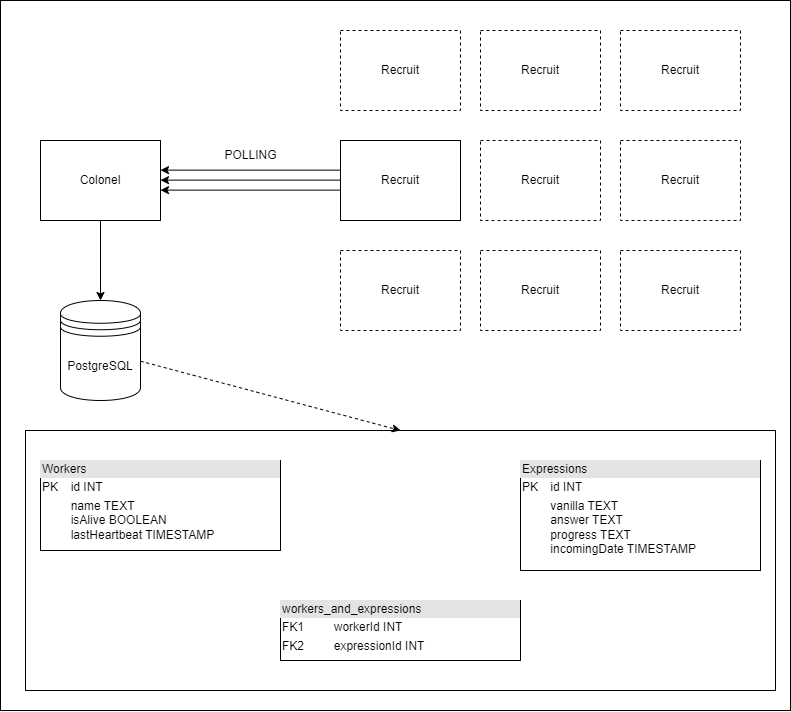

The diagram above was exported from draw.io. Its source (the exported page's mxGraphModel, read from the mxfile embedded in the PNG):
<mxGraphModel dx="1486" dy="860" grid="1" gridSize="10" guides="1" tooltips="1" connect="1" arrows="1" fold="1" page="1" pageScale="1" pageWidth="827" pageHeight="1169" background="#ffffff" math="0" shadow="0">
  <root>
    <mxCell id="0" />
    <mxCell id="1" parent="0" />
    <mxCell id="6rrihIzbtyBgQmvxdu-B-33" value="" style="rounded=0;whiteSpace=wrap;html=1;" vertex="1" parent="1">
      <mxGeometry x="20" y="20" width="790" height="710" as="geometry" />
    </mxCell>
    <mxCell id="6rrihIzbtyBgQmvxdu-B-23" value="" style="rounded=0;whiteSpace=wrap;html=1;" vertex="1" parent="1">
      <mxGeometry x="45" y="450" width="750" height="260" as="geometry" />
    </mxCell>
    <mxCell id="6rrihIzbtyBgQmvxdu-B-16" style="edgeStyle=orthogonalEdgeStyle;rounded=0;orthogonalLoop=1;jettySize=auto;html=1;entryX=0.5;entryY=0;entryDx=0;entryDy=0;" edge="1" parent="1" source="6rrihIzbtyBgQmvxdu-B-1" target="6rrihIzbtyBgQmvxdu-B-15">
      <mxGeometry relative="1" as="geometry" />
    </mxCell>
    <mxCell id="6rrihIzbtyBgQmvxdu-B-1" value="Colonel" style="rounded=0;whiteSpace=wrap;html=1;" vertex="1" parent="1">
      <mxGeometry x="60" y="160" width="120" height="80" as="geometry" />
    </mxCell>
    <mxCell id="6rrihIzbtyBgQmvxdu-B-2" value="Recruit" style="rounded=0;whiteSpace=wrap;html=1;dashed=1;" vertex="1" parent="1">
      <mxGeometry x="360" y="50" width="120" height="80" as="geometry" />
    </mxCell>
    <mxCell id="6rrihIzbtyBgQmvxdu-B-17" style="edgeStyle=orthogonalEdgeStyle;rounded=0;orthogonalLoop=1;jettySize=auto;html=1;entryX=1;entryY=0.5;entryDx=0;entryDy=0;" edge="1" parent="1">
      <mxGeometry relative="1" as="geometry">
        <mxPoint x="360" y="189.62" as="sourcePoint" />
        <mxPoint x="180" y="189.62" as="targetPoint" />
      </mxGeometry>
    </mxCell>
    <mxCell id="6rrihIzbtyBgQmvxdu-B-3" value="Recruit" style="rounded=0;whiteSpace=wrap;html=1;" vertex="1" parent="1">
      <mxGeometry x="360" y="160" width="120" height="80" as="geometry" />
    </mxCell>
    <mxCell id="6rrihIzbtyBgQmvxdu-B-4" value="Recruit" style="rounded=0;whiteSpace=wrap;html=1;dashed=1;" vertex="1" parent="1">
      <mxGeometry x="360" y="270" width="120" height="80" as="geometry" />
    </mxCell>
    <mxCell id="6rrihIzbtyBgQmvxdu-B-9" value="Recruit" style="rounded=0;whiteSpace=wrap;html=1;dashed=1;" vertex="1" parent="1">
      <mxGeometry x="500" y="50" width="120" height="80" as="geometry" />
    </mxCell>
    <mxCell id="6rrihIzbtyBgQmvxdu-B-10" value="Recruit" style="rounded=0;whiteSpace=wrap;html=1;dashed=1;" vertex="1" parent="1">
      <mxGeometry x="500" y="160" width="120" height="80" as="geometry" />
    </mxCell>
    <mxCell id="6rrihIzbtyBgQmvxdu-B-11" value="Recruit" style="rounded=0;whiteSpace=wrap;html=1;dashed=1;" vertex="1" parent="1">
      <mxGeometry x="500" y="270" width="120" height="80" as="geometry" />
    </mxCell>
    <mxCell id="6rrihIzbtyBgQmvxdu-B-12" value="Recruit" style="rounded=0;whiteSpace=wrap;html=1;dashed=1;" vertex="1" parent="1">
      <mxGeometry x="640" y="50" width="120" height="80" as="geometry" />
    </mxCell>
    <mxCell id="6rrihIzbtyBgQmvxdu-B-13" value="Recruit" style="rounded=0;whiteSpace=wrap;html=1;dashed=1;" vertex="1" parent="1">
      <mxGeometry x="640" y="160" width="120" height="80" as="geometry" />
    </mxCell>
    <mxCell id="6rrihIzbtyBgQmvxdu-B-14" value="Recruit" style="rounded=0;whiteSpace=wrap;html=1;dashed=1;" vertex="1" parent="1">
      <mxGeometry x="640" y="270" width="120" height="80" as="geometry" />
    </mxCell>
    <mxCell id="6rrihIzbtyBgQmvxdu-B-24" style="rounded=0;orthogonalLoop=1;jettySize=auto;html=1;entryX=0.5;entryY=0;entryDx=0;entryDy=0;dashed=1;" edge="1" parent="1" source="6rrihIzbtyBgQmvxdu-B-15" target="6rrihIzbtyBgQmvxdu-B-23">
      <mxGeometry relative="1" as="geometry" />
    </mxCell>
    <mxCell id="6rrihIzbtyBgQmvxdu-B-15" value="PostgreSQL" style="shape=datastore;whiteSpace=wrap;html=1;" vertex="1" parent="1">
      <mxGeometry x="80" y="320" width="80" height="100" as="geometry" />
    </mxCell>
    <mxCell id="6rrihIzbtyBgQmvxdu-B-19" value="POLLING" style="text;html=1;align=center;verticalAlign=middle;resizable=0;points=[];autosize=1;strokeColor=none;fillColor=none;" vertex="1" parent="1">
      <mxGeometry x="230" y="160" width="80" height="30" as="geometry" />
    </mxCell>
    <mxCell id="6rrihIzbtyBgQmvxdu-B-20" style="edgeStyle=orthogonalEdgeStyle;rounded=0;orthogonalLoop=1;jettySize=auto;html=1;entryX=1;entryY=0.5;entryDx=0;entryDy=0;" edge="1" parent="1">
      <mxGeometry relative="1" as="geometry">
        <mxPoint x="360" y="199.62" as="sourcePoint" />
        <mxPoint x="180" y="199.62" as="targetPoint" />
      </mxGeometry>
    </mxCell>
    <mxCell id="6rrihIzbtyBgQmvxdu-B-21" style="edgeStyle=orthogonalEdgeStyle;rounded=0;orthogonalLoop=1;jettySize=auto;html=1;entryX=1;entryY=0.5;entryDx=0;entryDy=0;" edge="1" parent="1">
      <mxGeometry relative="1" as="geometry">
        <mxPoint x="360" y="209.62" as="sourcePoint" />
        <mxPoint x="180" y="209.62" as="targetPoint" />
      </mxGeometry>
    </mxCell>
    <mxCell id="6rrihIzbtyBgQmvxdu-B-25" value="&lt;div style=&quot;box-sizing:border-box;width:100%;background:#e4e4e4;padding:2px;&quot;&gt;Workers&lt;/div&gt;&lt;table style=&quot;width:100%;font-size:1em;&quot; cellpadding=&quot;2&quot; cellspacing=&quot;0&quot;&gt;&lt;tbody&gt;&lt;tr&gt;&lt;td&gt;PK&lt;/td&gt;&lt;td&gt;id INT&lt;/td&gt;&lt;/tr&gt;&lt;tr&gt;&lt;td&gt;&lt;br&gt;&lt;/td&gt;&lt;td&gt;name TEXT&lt;br&gt;isAlive BOOLEAN&lt;br&gt;lastHeartbeat TIMESTAMP&lt;/td&gt;&lt;/tr&gt;&lt;/tbody&gt;&lt;/table&gt;" style="verticalAlign=top;align=left;overflow=fill;html=1;whiteSpace=wrap;" vertex="1" parent="1">
      <mxGeometry x="60" y="480" width="240" height="90" as="geometry" />
    </mxCell>
    <mxCell id="6rrihIzbtyBgQmvxdu-B-26" value="&lt;div style=&quot;box-sizing:border-box;width:100%;background:#e4e4e4;padding:2px;&quot;&gt;Expressions&lt;/div&gt;&lt;table style=&quot;width:100%;font-size:1em;&quot; cellpadding=&quot;2&quot; cellspacing=&quot;0&quot;&gt;&lt;tbody&gt;&lt;tr&gt;&lt;td&gt;PK&lt;/td&gt;&lt;td&gt;id INT&lt;/td&gt;&lt;/tr&gt;&lt;tr&gt;&lt;td&gt;&lt;br&gt;&lt;/td&gt;&lt;td&gt;vanilla TEXT&lt;br&gt;answer TEXT&lt;br&gt;progress TEXT&lt;br&gt;incomingDate TIMESTAMP&lt;/td&gt;&lt;/tr&gt;&lt;/tbody&gt;&lt;/table&gt;" style="verticalAlign=top;align=left;overflow=fill;html=1;whiteSpace=wrap;" vertex="1" parent="1">
      <mxGeometry x="540" y="480" width="240" height="110" as="geometry" />
    </mxCell>
    <mxCell id="6rrihIzbtyBgQmvxdu-B-27" value="&lt;div style=&quot;box-sizing:border-box;width:100%;background:#e4e4e4;padding:2px;&quot;&gt;workers_and_expressions&lt;/div&gt;&lt;table style=&quot;width:100%;font-size:1em;&quot; cellpadding=&quot;2&quot; cellspacing=&quot;0&quot;&gt;&lt;tbody&gt;&lt;tr&gt;&lt;td&gt;FK1&lt;/td&gt;&lt;td&gt;workerId INT&lt;/td&gt;&lt;/tr&gt;&lt;tr&gt;&lt;td&gt;FK2&lt;/td&gt;&lt;td&gt;expressionId INT&lt;br&gt;&lt;/td&gt;&lt;/tr&gt;&lt;/tbody&gt;&lt;/table&gt;" style="verticalAlign=top;align=left;overflow=fill;html=1;whiteSpace=wrap;" vertex="1" parent="1">
      <mxGeometry x="300" y="620" width="240" height="60" as="geometry" />
    </mxCell>
  </root>
</mxGraphModel>